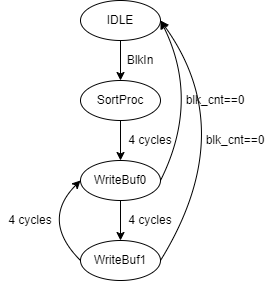

The diagram above was exported from draw.io. Its source (the exported page's mxGraphModel, read from the mxfile embedded in the PNG):
<mxGraphModel dx="1434" dy="836" grid="1" gridSize="10" guides="1" tooltips="1" connect="1" arrows="1" fold="1" page="1" pageScale="1" pageWidth="827" pageHeight="1169" math="0" shadow="0">
  <root>
    <mxCell id="0" />
    <mxCell id="1" parent="0" />
    <mxCell id="RX9TqU5S075Jw4bZTCDQ-1" value="IDLE" style="ellipse;whiteSpace=wrap;html=1;" parent="1" vertex="1">
      <mxGeometry x="360" y="200" width="80" height="40" as="geometry" />
    </mxCell>
    <mxCell id="RX9TqU5S075Jw4bZTCDQ-2" value="SortProc" style="ellipse;whiteSpace=wrap;html=1;" parent="1" vertex="1">
      <mxGeometry x="360" y="280" width="80" height="40" as="geometry" />
    </mxCell>
    <mxCell id="RX9TqU5S075Jw4bZTCDQ-3" value="WriteBuf0" style="ellipse;whiteSpace=wrap;html=1;" parent="1" vertex="1">
      <mxGeometry x="360" y="360" width="80" height="40" as="geometry" />
    </mxCell>
    <mxCell id="RX9TqU5S075Jw4bZTCDQ-4" value="WriteBuf1" style="ellipse;whiteSpace=wrap;html=1;" parent="1" vertex="1">
      <mxGeometry x="360" y="440" width="80" height="40" as="geometry" />
    </mxCell>
    <mxCell id="RX9TqU5S075Jw4bZTCDQ-5" value="" style="endArrow=classic;html=1;rounded=0;exitX=0.5;exitY=1;exitDx=0;exitDy=0;entryX=0.5;entryY=0;entryDx=0;entryDy=0;" parent="1" source="RX9TqU5S075Jw4bZTCDQ-1" target="RX9TqU5S075Jw4bZTCDQ-2" edge="1">
      <mxGeometry width="50" height="50" relative="1" as="geometry">
        <mxPoint x="380" y="290" as="sourcePoint" />
        <mxPoint x="430" y="240" as="targetPoint" />
      </mxGeometry>
    </mxCell>
    <mxCell id="RX9TqU5S075Jw4bZTCDQ-6" value="BlkIn" style="text;html=1;align=center;verticalAlign=middle;whiteSpace=wrap;rounded=0;" parent="1" vertex="1">
      <mxGeometry x="400" y="250" width="40" height="20" as="geometry" />
    </mxCell>
    <mxCell id="RX9TqU5S075Jw4bZTCDQ-7" value="" style="endArrow=classic;html=1;rounded=0;exitX=0.5;exitY=1;exitDx=0;exitDy=0;entryX=0.5;entryY=0;entryDx=0;entryDy=0;" parent="1" source="RX9TqU5S075Jw4bZTCDQ-2" target="RX9TqU5S075Jw4bZTCDQ-3" edge="1">
      <mxGeometry width="50" height="50" relative="1" as="geometry">
        <mxPoint x="380" y="290" as="sourcePoint" />
        <mxPoint x="430" y="240" as="targetPoint" />
      </mxGeometry>
    </mxCell>
    <mxCell id="RX9TqU5S075Jw4bZTCDQ-8" value="" style="endArrow=classic;html=1;rounded=0;exitX=0.5;exitY=1;exitDx=0;exitDy=0;entryX=0.5;entryY=0;entryDx=0;entryDy=0;" parent="1" source="RX9TqU5S075Jw4bZTCDQ-3" target="RX9TqU5S075Jw4bZTCDQ-4" edge="1">
      <mxGeometry width="50" height="50" relative="1" as="geometry">
        <mxPoint x="380" y="290" as="sourcePoint" />
        <mxPoint x="430" y="240" as="targetPoint" />
      </mxGeometry>
    </mxCell>
    <mxCell id="RX9TqU5S075Jw4bZTCDQ-9" value="" style="endArrow=classic;html=1;rounded=0;curved=1;entryX=0;entryY=0.5;entryDx=0;entryDy=0;exitX=0;exitY=0.5;exitDx=0;exitDy=0;" parent="1" source="RX9TqU5S075Jw4bZTCDQ-4" target="RX9TqU5S075Jw4bZTCDQ-3" edge="1">
      <mxGeometry width="50" height="50" relative="1" as="geometry">
        <mxPoint x="380" y="290" as="sourcePoint" />
        <mxPoint x="430" y="240" as="targetPoint" />
        <Array as="points">
          <mxPoint x="320" y="420" />
        </Array>
      </mxGeometry>
    </mxCell>
    <mxCell id="RX9TqU5S075Jw4bZTCDQ-10" value="" style="endArrow=classic;html=1;rounded=0;exitX=1;exitY=0.5;exitDx=0;exitDy=0;entryX=1;entryY=0.5;entryDx=0;entryDy=0;curved=1;" parent="1" source="RX9TqU5S075Jw4bZTCDQ-3" target="RX9TqU5S075Jw4bZTCDQ-1" edge="1">
      <mxGeometry width="50" height="50" relative="1" as="geometry">
        <mxPoint x="380" y="290" as="sourcePoint" />
        <mxPoint x="430" y="240" as="targetPoint" />
        <Array as="points">
          <mxPoint x="480" y="300" />
        </Array>
      </mxGeometry>
    </mxCell>
    <mxCell id="RX9TqU5S075Jw4bZTCDQ-11" value="" style="endArrow=classic;html=1;rounded=0;entryX=1;entryY=0.5;entryDx=0;entryDy=0;exitX=1;exitY=0.5;exitDx=0;exitDy=0;curved=1;" parent="1" source="RX9TqU5S075Jw4bZTCDQ-4" target="RX9TqU5S075Jw4bZTCDQ-1" edge="1">
      <mxGeometry width="50" height="50" relative="1" as="geometry">
        <mxPoint x="380" y="290" as="sourcePoint" />
        <mxPoint x="430" y="240" as="targetPoint" />
        <Array as="points">
          <mxPoint x="520" y="330" />
        </Array>
      </mxGeometry>
    </mxCell>
    <mxCell id="RX9TqU5S075Jw4bZTCDQ-13" value="4 cycles" style="text;html=1;align=center;verticalAlign=middle;whiteSpace=wrap;rounded=0;" parent="1" vertex="1">
      <mxGeometry x="400" y="330" width="60" height="20" as="geometry" />
    </mxCell>
    <mxCell id="RX9TqU5S075Jw4bZTCDQ-18" value="4 cycles" style="text;html=1;align=center;verticalAlign=middle;whiteSpace=wrap;rounded=0;" parent="1" vertex="1">
      <mxGeometry x="400" y="410" width="60" height="20" as="geometry" />
    </mxCell>
    <mxCell id="RX9TqU5S075Jw4bZTCDQ-19" value="4 cycles" style="text;html=1;align=center;verticalAlign=middle;whiteSpace=wrap;rounded=0;" parent="1" vertex="1">
      <mxGeometry x="280" y="410" width="60" height="20" as="geometry" />
    </mxCell>
    <mxCell id="RX9TqU5S075Jw4bZTCDQ-20" value="blk_cnt==0" style="text;html=1;align=center;verticalAlign=middle;whiteSpace=wrap;rounded=0;" parent="1" vertex="1">
      <mxGeometry x="460" y="290" width="70" height="20" as="geometry" />
    </mxCell>
    <mxCell id="RX9TqU5S075Jw4bZTCDQ-21" value="blk_cnt==0" style="text;html=1;align=center;verticalAlign=middle;whiteSpace=wrap;rounded=0;" parent="1" vertex="1">
      <mxGeometry x="480" y="330" width="70" height="20" as="geometry" />
    </mxCell>
  </root>
</mxGraphModel>